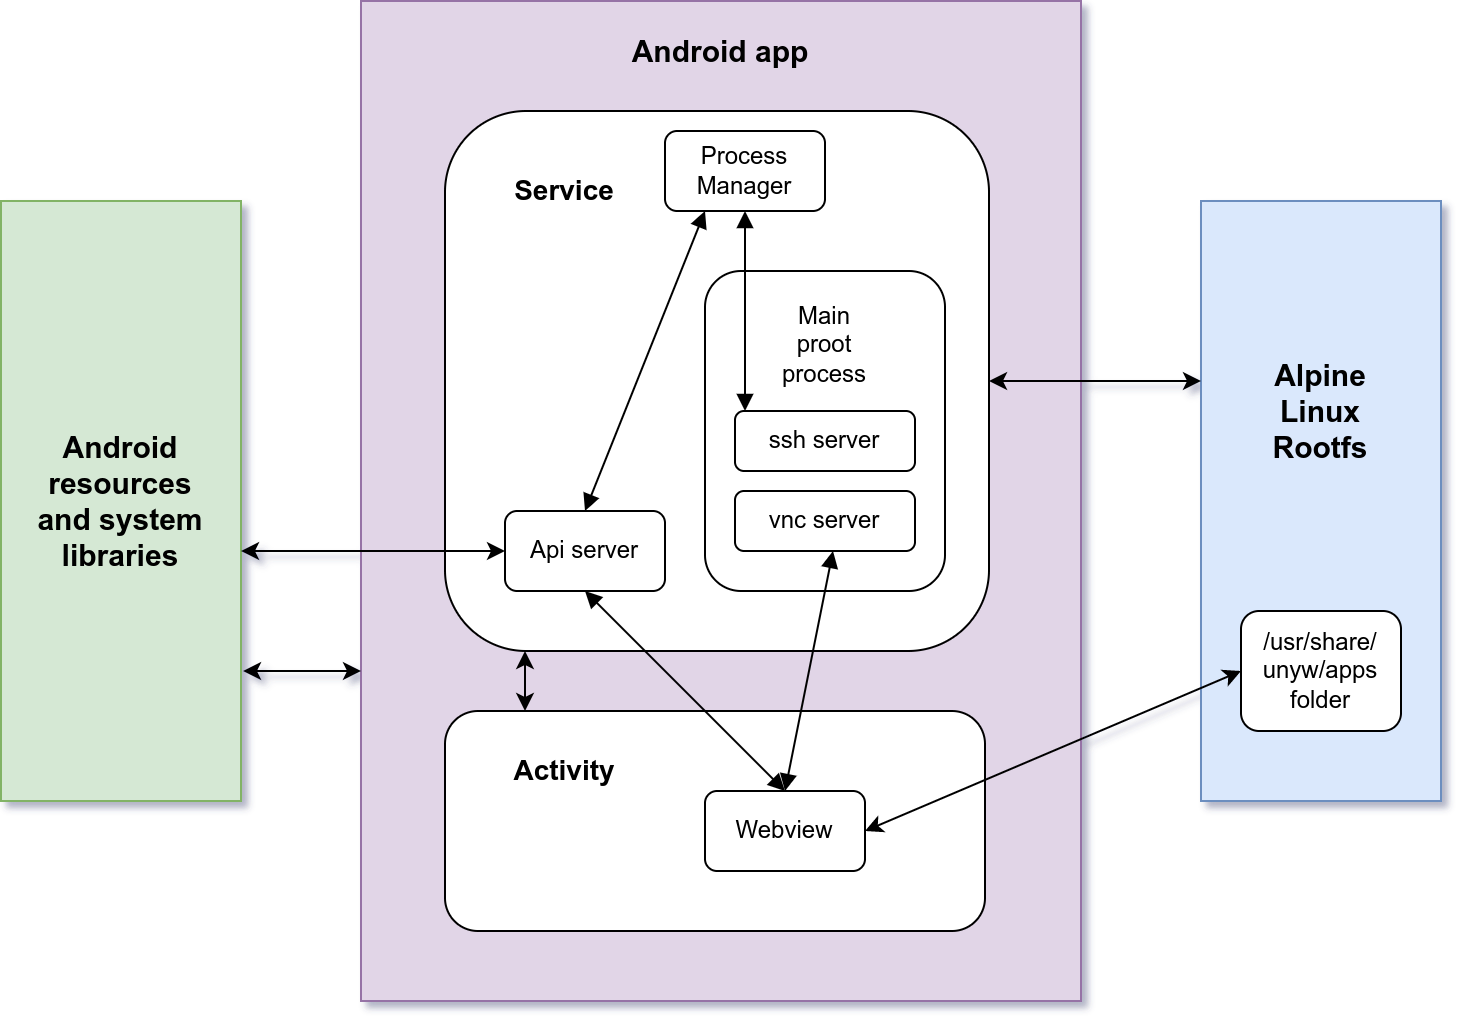

The diagram above was exported from draw.io. Its source (the exported page's mxGraphModel, read from the mxfile embedded in the PNG):
<mxGraphModel dx="1198" dy="662" grid="1" gridSize="10" guides="1" tooltips="1" connect="1" arrows="1" fold="1" page="1" pageScale="1" pageWidth="827" pageHeight="1169" math="0" shadow="0">
  <root>
    <mxCell id="0" />
    <mxCell id="1" parent="0" />
    <mxCell id="lfF74pmQNQvCwF295B-f-15" value="" style="rounded=0;whiteSpace=wrap;html=1;fillColor=#e1d5e7;strokeColor=#9673a6;" parent="1" vertex="1">
      <mxGeometry x="220" y="45" width="360" height="500" as="geometry" />
    </mxCell>
    <mxCell id="lfF74pmQNQvCwF295B-f-16" value="" style="rounded=1;whiteSpace=wrap;html=1;" parent="1" vertex="1">
      <mxGeometry x="262" y="400" width="270" height="110" as="geometry" />
    </mxCell>
    <mxCell id="lfF74pmQNQvCwF295B-f-14" value="" style="rounded=1;whiteSpace=wrap;html=1;" parent="1" vertex="1">
      <mxGeometry x="262" y="100" width="272" height="270" as="geometry" />
    </mxCell>
    <mxCell id="lfF74pmQNQvCwF295B-f-2" value="Webview" style="rounded=1;whiteSpace=wrap;html=1;" parent="1" vertex="1">
      <mxGeometry x="392" y="440" width="80" height="40" as="geometry" />
    </mxCell>
    <mxCell id="lfF74pmQNQvCwF295B-f-3" value="Api server" style="rounded=1;whiteSpace=wrap;html=1;" parent="1" vertex="1">
      <mxGeometry x="292" y="300" width="80" height="40" as="geometry" />
    </mxCell>
    <mxCell id="lfF74pmQNQvCwF295B-f-4" value="Process&lt;br&gt;Manager" style="rounded=1;whiteSpace=wrap;html=1;" parent="1" vertex="1">
      <mxGeometry x="372" y="110" width="80" height="40" as="geometry" />
    </mxCell>
    <mxCell id="lfF74pmQNQvCwF295B-f-5" value="Main&lt;br&gt;proot&lt;br&gt;process&lt;br&gt;&lt;br&gt;&lt;br&gt;&lt;br&gt;&lt;br&gt;&lt;br&gt;&lt;br&gt;" style="rounded=1;whiteSpace=wrap;html=1;" parent="1" vertex="1">
      <mxGeometry x="392" y="180" width="120" height="160" as="geometry" />
    </mxCell>
    <mxCell id="lfF74pmQNQvCwF295B-f-8" value="" style="endArrow=block;html=1;endFill=1;startArrow=block;startFill=1;entryX=0.5;entryY=1;entryDx=0;entryDy=0;exitX=0.5;exitY=0;exitDx=0;exitDy=0;" parent="1" source="lfF74pmQNQvCwF295B-f-2" target="lfF74pmQNQvCwF295B-f-3" edge="1">
      <mxGeometry width="50" height="50" relative="1" as="geometry">
        <mxPoint x="392" y="420" as="sourcePoint" />
        <mxPoint x="332" y="270" as="targetPoint" />
      </mxGeometry>
    </mxCell>
    <mxCell id="lfF74pmQNQvCwF295B-f-9" value="ssh server" style="rounded=1;whiteSpace=wrap;html=1;" parent="1" vertex="1">
      <mxGeometry x="407" y="250" width="90" height="30" as="geometry" />
    </mxCell>
    <mxCell id="lfF74pmQNQvCwF295B-f-10" value="vnc server" style="rounded=1;whiteSpace=wrap;html=1;" parent="1" vertex="1">
      <mxGeometry x="407" y="290" width="90" height="30" as="geometry" />
    </mxCell>
    <mxCell id="lfF74pmQNQvCwF295B-f-11" value="" style="endArrow=block;html=1;endFill=1;startArrow=block;startFill=1;exitX=0.5;exitY=0;exitDx=0;exitDy=0;" parent="1" source="lfF74pmQNQvCwF295B-f-2" edge="1">
      <mxGeometry width="50" height="50" relative="1" as="geometry">
        <mxPoint x="406" y="370" as="sourcePoint" />
        <mxPoint x="456" y="320" as="targetPoint" />
      </mxGeometry>
    </mxCell>
    <mxCell id="lfF74pmQNQvCwF295B-f-12" value="" style="endArrow=block;html=1;endFill=1;startArrow=block;startFill=1;entryX=0.25;entryY=1;entryDx=0;entryDy=0;exitX=0.5;exitY=0;exitDx=0;exitDy=0;" parent="1" source="lfF74pmQNQvCwF295B-f-3" target="lfF74pmQNQvCwF295B-f-4" edge="1">
      <mxGeometry width="50" height="50" relative="1" as="geometry">
        <mxPoint x="212" y="310" as="sourcePoint" />
        <mxPoint x="152" y="190" as="targetPoint" />
      </mxGeometry>
    </mxCell>
    <mxCell id="lfF74pmQNQvCwF295B-f-13" value="" style="endArrow=block;html=1;endFill=1;startArrow=block;startFill=1;entryX=0.5;entryY=1;entryDx=0;entryDy=0;" parent="1" target="lfF74pmQNQvCwF295B-f-4" edge="1">
      <mxGeometry width="50" height="50" relative="1" as="geometry">
        <mxPoint x="412" y="250" as="sourcePoint" />
        <mxPoint x="412" y="160" as="targetPoint" />
      </mxGeometry>
    </mxCell>
    <mxCell id="lfF74pmQNQvCwF295B-f-17" value="Android&lt;br&gt;resources&lt;br&gt;and system&lt;br&gt;libraries" style="rounded=0;whiteSpace=wrap;html=1;fontStyle=1;fontSize=15;fillColor=#d5e8d4;strokeColor=#82b366;" parent="1" vertex="1">
      <mxGeometry x="40" y="145" width="120" height="300" as="geometry" />
    </mxCell>
    <mxCell id="lfF74pmQNQvCwF295B-f-18" value="" style="endArrow=classic;startArrow=classic;html=1;" parent="1" edge="1">
      <mxGeometry width="50" height="50" relative="1" as="geometry">
        <mxPoint x="302" y="400" as="sourcePoint" />
        <mxPoint x="302" y="370" as="targetPoint" />
      </mxGeometry>
    </mxCell>
    <mxCell id="lfF74pmQNQvCwF295B-f-19" value="Alpine&lt;br style=&quot;font-size: 15px;&quot;&gt;Linux&lt;br style=&quot;font-size: 15px;&quot;&gt;Rootfs&lt;br style=&quot;font-size: 15px;&quot;&gt;&lt;br style=&quot;font-size: 15px;&quot;&gt;&lt;br style=&quot;font-size: 15px;&quot;&gt;&lt;br style=&quot;font-size: 15px;&quot;&gt;&lt;br style=&quot;font-size: 15px;&quot;&gt;&lt;br style=&quot;font-size: 15px;&quot;&gt;" style="rounded=0;whiteSpace=wrap;html=1;fontStyle=1;fontSize=15;fillColor=#dae8fc;strokeColor=#6c8ebf;" parent="1" vertex="1">
      <mxGeometry x="640" y="145" width="120" height="300" as="geometry" />
    </mxCell>
    <mxCell id="lfF74pmQNQvCwF295B-f-20" value="/usr/share/&lt;br&gt;unyw/apps&lt;br&gt;folder" style="rounded=1;whiteSpace=wrap;html=1;" parent="1" vertex="1">
      <mxGeometry x="660" y="350" width="80" height="60" as="geometry" />
    </mxCell>
    <mxCell id="lfF74pmQNQvCwF295B-f-21" value="" style="endArrow=classic;startArrow=classic;html=1;exitX=1;exitY=0.5;exitDx=0;exitDy=0;entryX=0;entryY=0.5;entryDx=0;entryDy=0;" parent="1" source="lfF74pmQNQvCwF295B-f-2" target="lfF74pmQNQvCwF295B-f-20" edge="1">
      <mxGeometry width="50" height="50" relative="1" as="geometry">
        <mxPoint x="610" y="590" as="sourcePoint" />
        <mxPoint x="660" y="540" as="targetPoint" />
      </mxGeometry>
    </mxCell>
    <mxCell id="lfF74pmQNQvCwF295B-f-22" value="&lt;b&gt;&lt;font style=&quot;font-size: 15px&quot;&gt;Android app&lt;/font&gt;&lt;/b&gt;" style="text;html=1;strokeColor=none;fillColor=none;align=center;verticalAlign=middle;whiteSpace=wrap;rounded=0;" parent="1" vertex="1">
      <mxGeometry x="350" y="60" width="100" height="20" as="geometry" />
    </mxCell>
    <mxCell id="lfF74pmQNQvCwF295B-f-23" value="" style="endArrow=classic;startArrow=classic;html=1;fontSize=15;" parent="1" target="lfF74pmQNQvCwF295B-f-3" edge="1">
      <mxGeometry width="50" height="50" relative="1" as="geometry">
        <mxPoint x="160" y="320" as="sourcePoint" />
        <mxPoint x="230" y="270" as="targetPoint" />
      </mxGeometry>
    </mxCell>
    <mxCell id="lfF74pmQNQvCwF295B-f-24" value="" style="endArrow=classic;startArrow=classic;html=1;fontSize=15;" parent="1" edge="1">
      <mxGeometry width="50" height="50" relative="1" as="geometry">
        <mxPoint x="161" y="380" as="sourcePoint" />
        <mxPoint x="220" y="380" as="targetPoint" />
      </mxGeometry>
    </mxCell>
    <mxCell id="lfF74pmQNQvCwF295B-f-25" value="" style="endArrow=classic;startArrow=classic;html=1;fontSize=15;entryX=1;entryY=0.5;entryDx=0;entryDy=0;exitX=0;exitY=0.3;exitDx=0;exitDy=0;exitPerimeter=0;" parent="1" source="lfF74pmQNQvCwF295B-f-19" target="lfF74pmQNQvCwF295B-f-14" edge="1">
      <mxGeometry width="50" height="50" relative="1" as="geometry">
        <mxPoint x="620" y="235" as="sourcePoint" />
        <mxPoint x="590" y="140" as="targetPoint" />
      </mxGeometry>
    </mxCell>
    <mxCell id="lfF74pmQNQvCwF295B-f-26" value="&lt;b&gt;&lt;font style=&quot;font-size: 14px&quot;&gt;Service&lt;/font&gt;&lt;/b&gt;" style="text;html=1;strokeColor=none;fillColor=none;align=center;verticalAlign=middle;whiteSpace=wrap;rounded=0;" parent="1" vertex="1">
      <mxGeometry x="272" y="130" width="100" height="20" as="geometry" />
    </mxCell>
    <mxCell id="lfF74pmQNQvCwF295B-f-27" value="&lt;b&gt;&lt;font style=&quot;font-size: 14px&quot;&gt;Activity&lt;/font&gt;&lt;/b&gt;" style="text;html=1;strokeColor=none;fillColor=none;align=center;verticalAlign=middle;whiteSpace=wrap;rounded=0;" parent="1" vertex="1">
      <mxGeometry x="272" y="420" width="100" height="20" as="geometry" />
    </mxCell>
  </root>
</mxGraphModel>